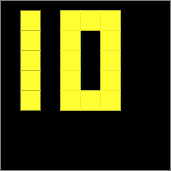

The diagram above was exported from draw.io. Its source (the exported page's mxGraphModel, read from the mxfile embedded in the PNG):
<mxGraphModel dx="1350" dy="773" grid="1" gridSize="10" guides="1" tooltips="1" connect="1" arrows="1" fold="1" page="1" pageScale="1" pageWidth="850" pageHeight="1100" math="0" shadow="0">
  <root>
    <mxCell id="0" />
    <mxCell id="1" parent="0" />
    <mxCell id="hYim3y3Z3OtubPEL08iH-16" value="" style="whiteSpace=wrap;html=1;aspect=fixed;fillColor=#000000;strokeColor=none;" parent="1" vertex="1">
      <mxGeometry x="330" y="55" width="170" height="170" as="geometry" />
    </mxCell>
    <mxCell id="hYim3y3Z3OtubPEL08iH-19" value="1" style="text;html=1;align=center;verticalAlign=middle;resizable=0;points=[];autosize=1;strokeColor=none;fillColor=#FFFF33;" parent="1" vertex="1">
      <mxGeometry x="390" y="65" width="20" height="20" as="geometry" />
    </mxCell>
    <mxCell id="hYim3y3Z3OtubPEL08iH-20" value="1" style="text;html=1;align=center;verticalAlign=middle;resizable=0;points=[];autosize=1;strokeColor=none;fillColor=#FFFF33;" parent="1" vertex="1">
      <mxGeometry x="430" y="145" width="20" height="20" as="geometry" />
    </mxCell>
    <mxCell id="hYim3y3Z3OtubPEL08iH-21" value="1" style="text;html=1;align=center;verticalAlign=middle;resizable=0;points=[];autosize=1;strokeColor=none;fillColor=#FFFF33;" parent="1" vertex="1">
      <mxGeometry x="430" y="85" width="20" height="20" as="geometry" />
    </mxCell>
    <mxCell id="hYim3y3Z3OtubPEL08iH-22" value="1" style="text;html=1;align=center;verticalAlign=middle;resizable=0;points=[];autosize=1;strokeColor=none;fillColor=#FFFF33;" parent="1" vertex="1">
      <mxGeometry x="430" y="105" width="20" height="20" as="geometry" />
    </mxCell>
    <mxCell id="hYim3y3Z3OtubPEL08iH-23" value="1" style="text;html=1;align=center;verticalAlign=middle;resizable=0;points=[];autosize=1;strokeColor=none;fillColor=#FFFF33;" parent="1" vertex="1">
      <mxGeometry x="390" y="125" width="20" height="20" as="geometry" />
    </mxCell>
    <mxCell id="hYim3y3Z3OtubPEL08iH-24" value="1" style="text;html=1;align=center;verticalAlign=middle;resizable=0;points=[];autosize=1;strokeColor=none;fillColor=#FFFF33;" parent="1" vertex="1">
      <mxGeometry x="430" y="65" width="20" height="20" as="geometry" />
    </mxCell>
    <mxCell id="hYim3y3Z3OtubPEL08iH-25" value="1" style="text;html=1;align=center;verticalAlign=middle;resizable=0;points=[];autosize=1;strokeColor=none;fillColor=#FFFF33;" parent="1" vertex="1">
      <mxGeometry x="410" y="65" width="20" height="20" as="geometry" />
    </mxCell>
    <mxCell id="hYim3y3Z3OtubPEL08iH-26" value="1" style="text;html=1;align=center;verticalAlign=middle;resizable=0;points=[];autosize=1;strokeColor=none;fillColor=#FFFF33;" parent="1" vertex="1">
      <mxGeometry x="390" y="145" width="20" height="20" as="geometry" />
    </mxCell>
    <mxCell id="hYim3y3Z3OtubPEL08iH-27" value="1" style="text;html=1;align=center;verticalAlign=middle;resizable=0;points=[];autosize=1;strokeColor=none;fillColor=#FFFF33;" parent="1" vertex="1">
      <mxGeometry x="410" y="145" width="20" height="20" as="geometry" />
    </mxCell>
    <mxCell id="hYim3y3Z3OtubPEL08iH-28" value="1" style="text;html=1;align=center;verticalAlign=middle;resizable=0;points=[];autosize=1;strokeColor=none;fillColor=#FFFF33;" parent="1" vertex="1">
      <mxGeometry x="390" y="105" width="20" height="20" as="geometry" />
    </mxCell>
    <mxCell id="hYim3y3Z3OtubPEL08iH-100" value="1" style="text;html=1;align=center;verticalAlign=middle;resizable=0;points=[];autosize=1;strokeColor=none;fillColor=#FFFF33;" parent="1" vertex="1">
      <mxGeometry x="430" y="125" width="20" height="20" as="geometry" />
    </mxCell>
    <mxCell id="hYim3y3Z3OtubPEL08iH-101" value="1" style="text;html=1;align=center;verticalAlign=middle;resizable=0;points=[];autosize=1;strokeColor=none;fillColor=#FFFF33;" parent="1" vertex="1">
      <mxGeometry x="390" y="85" width="20" height="20" as="geometry" />
    </mxCell>
    <mxCell id="hYim3y3Z3OtubPEL08iH-171" value="" style="rounded=0;whiteSpace=wrap;html=1;strokeColor=none;fillColor=#FFFF33;" parent="1" vertex="1">
      <mxGeometry x="390" y="65" width="20" height="20" as="geometry" />
    </mxCell>
    <mxCell id="hYim3y3Z3OtubPEL08iH-182" value="" style="rounded=0;whiteSpace=wrap;html=1;strokeColor=none;fillColor=#FFFF33;" parent="1" vertex="1">
      <mxGeometry x="410" y="65" width="20" height="20" as="geometry" />
    </mxCell>
    <mxCell id="hYim3y3Z3OtubPEL08iH-183" value="" style="rounded=0;whiteSpace=wrap;html=1;strokeColor=none;fillColor=#FFFF33;" parent="1" vertex="1">
      <mxGeometry x="430" y="65" width="20" height="20" as="geometry" />
    </mxCell>
    <mxCell id="hYim3y3Z3OtubPEL08iH-185" value="" style="rounded=0;whiteSpace=wrap;html=1;strokeColor=none;fillColor=#FFFF33;" parent="1" vertex="1">
      <mxGeometry x="390" y="85" width="20" height="20" as="geometry" />
    </mxCell>
    <mxCell id="hYim3y3Z3OtubPEL08iH-186" value="" style="rounded=0;whiteSpace=wrap;html=1;strokeColor=none;fillColor=#FFFF33;" parent="1" vertex="1">
      <mxGeometry x="390" y="105" width="20" height="20" as="geometry" />
    </mxCell>
    <mxCell id="hYim3y3Z3OtubPEL08iH-187" value="" style="rounded=0;whiteSpace=wrap;html=1;strokeColor=none;fillColor=#FFFF33;" parent="1" vertex="1">
      <mxGeometry x="390" y="125" width="20" height="20" as="geometry" />
    </mxCell>
    <mxCell id="hYim3y3Z3OtubPEL08iH-188" value="" style="rounded=0;whiteSpace=wrap;html=1;strokeColor=none;fillColor=#FFFF33;" parent="1" vertex="1">
      <mxGeometry x="390" y="145" width="20" height="20" as="geometry" />
    </mxCell>
    <mxCell id="hYim3y3Z3OtubPEL08iH-189" value="" style="rounded=0;whiteSpace=wrap;html=1;strokeColor=none;fillColor=#FFFF33;" parent="1" vertex="1">
      <mxGeometry x="410" y="145" width="20" height="20" as="geometry" />
    </mxCell>
    <mxCell id="hYim3y3Z3OtubPEL08iH-190" value="" style="rounded=0;whiteSpace=wrap;html=1;strokeColor=none;fillColor=#FFFF33;" parent="1" vertex="1">
      <mxGeometry x="430" y="145" width="20" height="20" as="geometry" />
    </mxCell>
    <mxCell id="hYim3y3Z3OtubPEL08iH-191" value="" style="rounded=0;whiteSpace=wrap;html=1;strokeColor=none;fillColor=#FFFF33;" parent="1" vertex="1">
      <mxGeometry x="430" y="125" width="20" height="20" as="geometry" />
    </mxCell>
    <mxCell id="hYim3y3Z3OtubPEL08iH-192" value="" style="rounded=0;whiteSpace=wrap;html=1;strokeColor=none;fillColor=#FFFF33;" parent="1" vertex="1">
      <mxGeometry x="430" y="105" width="20" height="20" as="geometry" />
    </mxCell>
    <mxCell id="hYim3y3Z3OtubPEL08iH-193" value="" style="rounded=0;whiteSpace=wrap;html=1;strokeColor=none;fillColor=#FFFF33;" parent="1" vertex="1">
      <mxGeometry x="430" y="85" width="20" height="20" as="geometry" />
    </mxCell>
    <mxCell id="hYim3y3Z3OtubPEL08iH-194" value="" style="rounded=0;whiteSpace=wrap;html=1;strokeColor=none;fillColor=#FFFF33;" parent="1" vertex="1">
      <mxGeometry x="350" y="65" width="20" height="20" as="geometry" />
    </mxCell>
    <mxCell id="hYim3y3Z3OtubPEL08iH-195" value="" style="rounded=0;whiteSpace=wrap;html=1;strokeColor=none;fillColor=#FFFF33;" parent="1" vertex="1">
      <mxGeometry x="350" y="105" width="20" height="20" as="geometry" />
    </mxCell>
    <mxCell id="hYim3y3Z3OtubPEL08iH-196" value="" style="rounded=0;whiteSpace=wrap;html=1;strokeColor=none;fillColor=#FFFF33;" parent="1" vertex="1">
      <mxGeometry x="350" y="145" width="20" height="20" as="geometry" />
    </mxCell>
    <mxCell id="hYim3y3Z3OtubPEL08iH-197" value="" style="rounded=0;whiteSpace=wrap;html=1;strokeColor=none;fillColor=#FFFF33;" parent="1" vertex="1">
      <mxGeometry x="350" y="85" width="20" height="20" as="geometry" />
    </mxCell>
    <mxCell id="hYim3y3Z3OtubPEL08iH-198" value="" style="rounded=0;whiteSpace=wrap;html=1;strokeColor=none;fillColor=#FFFF33;" parent="1" vertex="1">
      <mxGeometry x="350" y="125" width="20" height="20" as="geometry" />
    </mxCell>
  </root>
</mxGraphModel>